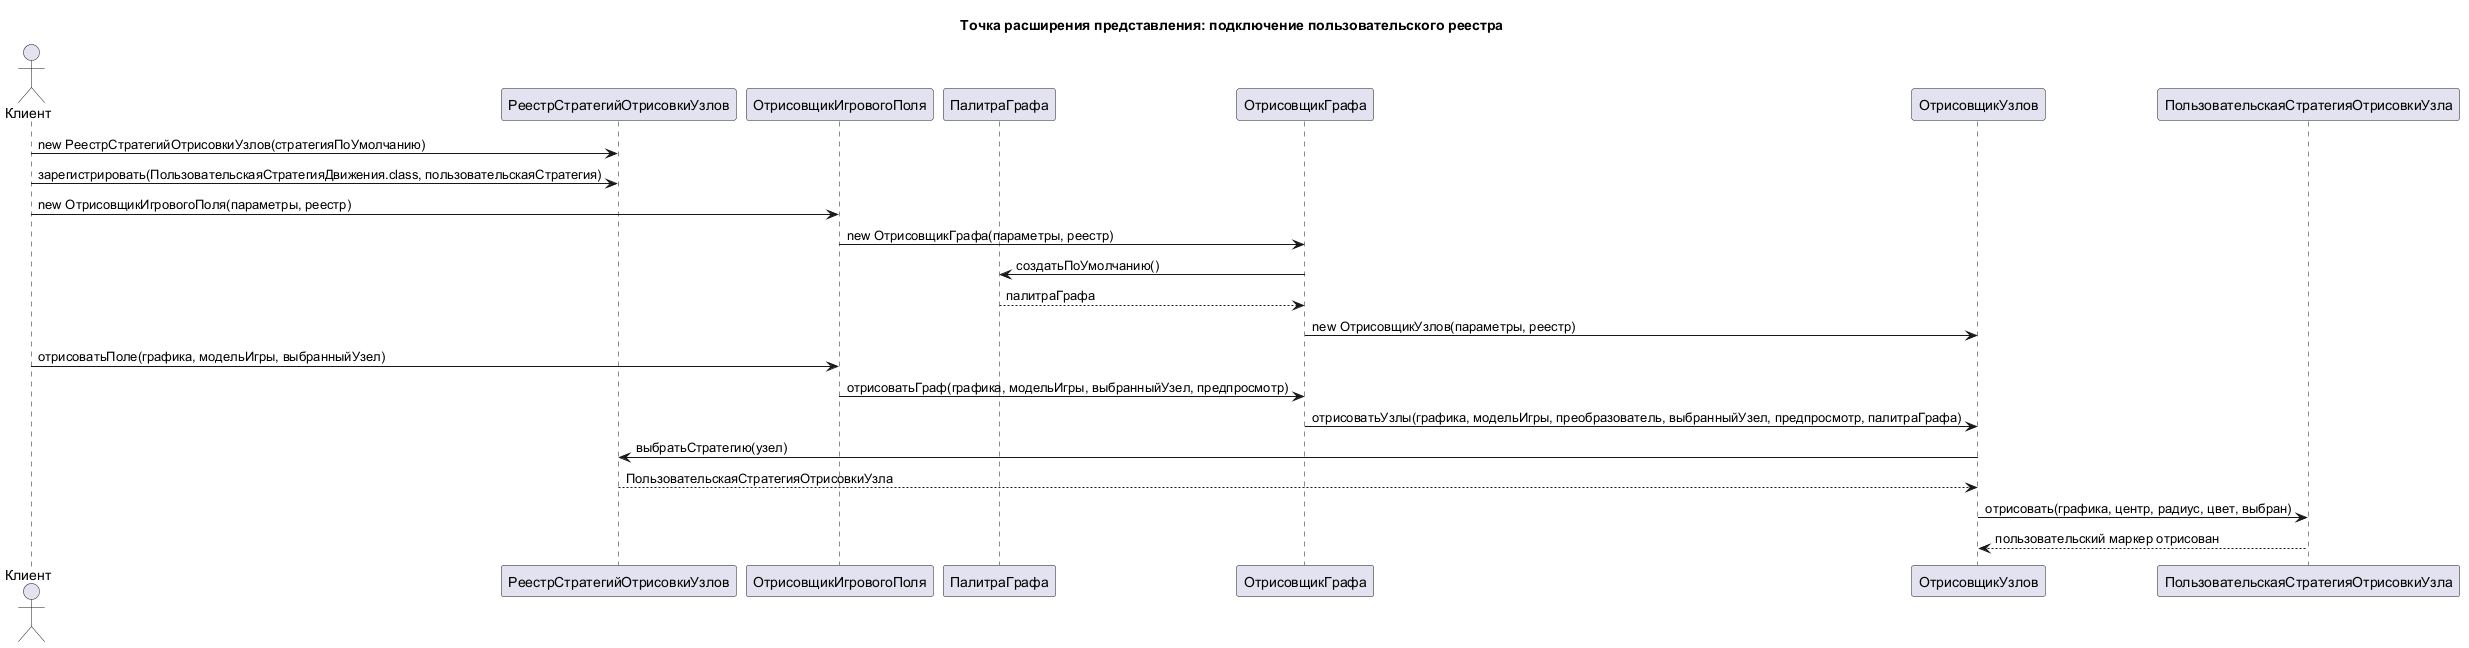

The diagram above was rendered by PlantUML. Its source (embedded in the PNG):
@startuml
title Точка расширения представления: подключение пользовательского реестра

actor Клиент
participant "РеестрСтратегийОтрисовкиУзлов" as Реестр
participant "ОтрисовщикИгровогоПоля" as ОтрисовщикИгровогоПоля
participant "ПалитраГрафа" as ПалитраГрафа
participant "ОтрисовщикГрафа" as ОтрисовщикГрафа
participant "ОтрисовщикУзлов" as ОтрисовщикУзлов
participant "ПользовательскаяСтратегияОтрисовкиУзла" as ПользовательскаяСтратегия

Клиент -> Реестр : new РеестрСтратегийОтрисовкиУзлов(стратегияПоУмолчанию)
Клиент -> Реестр : зарегистрировать(ПользовательскаяСтратегияДвижения.class, пользовательскаяСтратегия)
Клиент -> ОтрисовщикИгровогоПоля : new ОтрисовщикИгровогоПоля(параметры, реестр)
ОтрисовщикИгровогоПоля -> ОтрисовщикГрафа : new ОтрисовщикГрафа(параметры, реестр)
ОтрисовщикГрафа -> ПалитраГрафа : создатьПоУмолчанию()
ПалитраГрафа --> ОтрисовщикГрафа : палитраГрафа
ОтрисовщикГрафа -> ОтрисовщикУзлов : new ОтрисовщикУзлов(параметры, реестр)
Клиент -> ОтрисовщикИгровогоПоля : отрисоватьПоле(графика, модельИгры, выбранныйУзел)
ОтрисовщикИгровогоПоля -> ОтрисовщикГрафа : отрисоватьГраф(графика, модельИгры, выбранныйУзел, предпросмотр)
ОтрисовщикГрафа -> ОтрисовщикУзлов : отрисоватьУзлы(графика, модельИгры, преобразователь, выбранныйУзел, предпросмотр, палитраГрафа)
ОтрисовщикУзлов -> Реестр : выбратьСтратегию(узел)
Реестр --> ОтрисовщикУзлов : ПользовательскаяСтратегияОтрисовкиУзла
ОтрисовщикУзлов -> ПользовательскаяСтратегия : отрисовать(графика, центр, радиус, цвет, выбран)
ПользовательскаяСтратегия --> ОтрисовщикУзлов : пользовательский маркер отрисован

@enduml